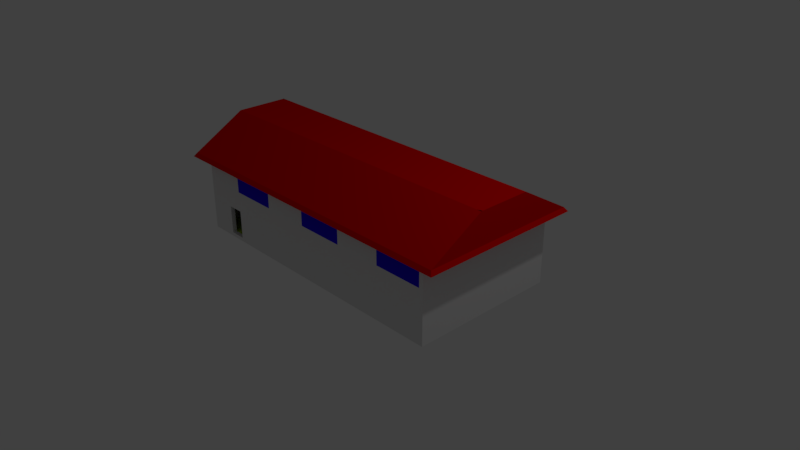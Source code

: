 # Source: Warehouse.blend  (saved by Blender 2.79.0; exported with 4.5.12 LTS)
import bpy
from mathutils import Matrix  # noqa: F401  (used for matrix-valued properties, if any)

bpy.ops.wm.read_factory_settings(use_empty=True)
scene = bpy.context.scene
scene.name = 'Scene'

# ---- collections
col_collection_1 = bpy.data.collections.new('Collection 1'); scene.collection.children.link(col_collection_1)

# ---- materials (node trees are filled in below, after node groups)
mat_material = bpy.data.materials.new('Material')
mat_material.alpha_threshold = 0.0
mat_material.use_transparent_shadow = False
mat_material.roughness = 0.5
mat_material.line_color = (0.0, 0.0, 0.0, 1.0)
mat_x = bpy.data.materials.new('Материал')
mat_x.alpha_threshold = 0.0
mat_x.use_transparent_shadow = False
mat_x.diffuse_color = (0.8, 0.0005037, 0.0, 1.0)
mat_x.roughness = 0.5
mat_001 = bpy.data.materials.new('Материал.001')
mat_001.alpha_threshold = 0.0
mat_001.use_transparent_shadow = False
mat_001.diffuse_color = (0.02056, 0.0, 0.8, 1.0)
mat_001.roughness = 0.5
mat_002 = bpy.data.materials.new('Материал.002')
mat_002.alpha_threshold = 0.0
mat_002.use_transparent_shadow = False
mat_002.diffuse_color = (0.5549, 0.8, 0.0, 1.0)
mat_002.roughness = 0.5

# ---- material node trees

# ---- world
world_world = bpy.data.worlds.new('World'); scene.world = world_world
world_world.color = (0.05088, 0.05088, 0.05088)
world_world.use_sun_shadow = False
world_world.sun_shadow_jitter_overblur = 0.0
world_world.cycles.sampling_method = 'MANUAL'

# ---- cameras
cam_camera = bpy.data.cameras.new('Camera')
cam_camera.clip_end = 100.0
cam_camera.lens = 35.0
cam_camera.sensor_width = 32.0
cam_camera.sensor_height = 18.0
cam_camera.ortho_scale = 7.314
cam_camera.dof.focus_distance = 0.0
cam_camera.dof.aperture_fstop = 128.0

# ---- lights
light_lamp = bpy.data.lights.new('Lamp', 'POINT')
light_lamp.transmission_factor = 0.0
light_lamp.cutoff_distance = 30.0
light_lamp.energy = 100.0
light_lamp.shadow_buffer_clip_start = 1.001
light_lamp.shadow_soft_size = 0.1
light_lamp.shadow_maximum_resolution = 0.006
light_lamp.use_absolute_resolution = True

# ---- meshes
me_cube = bpy.data.meshes.new('Cube')
me_cube.from_pydata([(1.0, 1.0, -1.0), (1.0, -1.0, -1.0), (-1.0, -1.0, -1.0), (-1.0, 1.0, -1.0), (1.0, 1.0, 1.0), (1.0, -1.0, 1.0), (-1.0, -1.0, 1.0), (-1.0, 1.0, 1.0), (0.9719, 1.0, -1.0), (-0.9719, 1.0, -1.0), (0.9719, -1.0, -1.0), (-0.9719, -1.0, -1.0), (0.9719, 1.0, 1.0), (-0.9719, 1.0, 1.0), (0.9719, -1.0, 1.0), (-0.9719, -1.0, 1.0), (1.0, 0.9435, -1.0), (1.0, -0.9435, -1.0), (-1.0, -0.9435, -1.0), (-1.0, 0.9435, -1.0), (1.0, 0.9435, 1.0), (1.0, -0.9435, 1.0), (-1.0, -0.9435, 1.0), (-1.0, 0.9435, 1.0), (0.9719, 0.9435, 1.0), (0.9719, -0.9435, 1.0), (-0.9719, 0.9435, 1.0), (-0.9719, -0.9435, 1.0), (0.9719, -0.9435, -1.0), (0.9719, 0.9435, -1.0), (-0.9719, -0.9435, -1.0), (-0.9719, 0.9435, -1.0), (1.0, -0.9435, 37.27), (1.0, -1.0, 37.27), (-0.9719, 1.0, 37.27), (-1.0, 1.0, 37.27), (-0.9719, -1.0, 37.27), (-1.0, -1.0, 37.27), (-1.0, 0.9435, 37.27), (1.0, 1.0, 37.27), (0.9719, 1.0, 37.27), (0.9719, -1.0, 37.27), (0.9719, -0.9435, 37.27), (-0.9719, -0.9435, 37.27), (1.0, 0.9435, 37.27), (-1.0, -0.9435, 37.27), (0.9719, 0.9435, 37.27), (-0.9719, 0.9435, 37.27), (1.115, -1.052, 37.8), (1.115, -1.115, 37.8), (-1.084, 1.115, 37.8), (-1.115, 1.115, 37.8), (-1.084, -1.115, 37.8), (-1.115, -1.115, 37.8), (-1.115, 1.052, 37.8), (1.115, 1.115, 37.8), (1.084, 1.115, 37.8), (1.084, -1.115, 37.8), (1.084, -1.052, 37.8), (-1.084, -1.052, 37.8), (1.115, 1.052, 37.8), (-1.115, -1.052, 37.8), (1.084, 1.052, 37.8), (-1.084, 1.052, 39.32), (1.096, -1.016, 39.89), (1.096, -1.077, 39.89), (-1.065, 1.077, 39.89), (-1.096, 1.077, 39.89), (-1.065, -1.077, 39.89), (-1.096, -1.077, 39.89), (-1.096, 1.016, 39.89), (1.096, 1.077, 39.89), (1.065, 1.077, 39.89), (1.065, -1.077, 39.89), (1.065, -1.016, 39.89), (-1.065, -1.016, 39.89), (1.096, 1.016, 39.89), (-1.096, -1.016, 39.89), (1.065, 1.016, 38.69), (-1.065, 1.016, 40.21), (1.096, -0.3379, 56.16), (1.096, -0.3581, 56.16), (-1.065, 0.3581, 56.16), (-1.096, 0.3581, 56.16), (-1.065, -0.3581, 56.16), (-1.096, -0.3581, 56.16), (-1.096, 0.3379, 56.16), (1.096, 0.3581, 56.16), (1.065, 0.3581, 56.16), (1.065, -0.3581, 56.16), (1.065, -0.3379, 54.64), (-1.065, -0.3379, 54.64), (1.096, 0.3379, 56.16), (-1.096, -0.3379, 56.16), (1.065, 0.3379, 54.64), (-1.065, 0.3379, 54.64), (-0.6945, 1.0, -1.0), (-0.8053, 1.0, -1.0), (-0.6945, -1.0, -1.0), (-0.8053, -1.0, -1.0), (-0.6945, 1.0, 1.0), (-0.8053, 1.0, 1.0), (-0.6945, -1.0, 1.0), (-0.8053, -1.0, 1.0), (-0.6945, 0.9435, -1.0), (-0.8053, 0.9435, -1.0), (-0.6945, -0.9435, -1.0), (-0.8053, -0.9435, -1.0), (-0.6945, 1.0, 37.27), (-0.8053, 1.0, 37.27), (-0.6945, -1.0, 37.27), (-0.8053, -1.0, 37.27), (-0.6881, 1.115, 37.8), (-0.8117, 1.115, 37.8), (-0.6881, -1.115, 37.8), (-0.8117, -1.115, 37.8), (-0.6892, 1.077, 39.89), (-0.8106, 1.077, 39.89), (-0.6892, -1.077, 39.89), (-0.8106, -1.077, 39.89), (-0.8053, 0.9435, 1.0), (-0.6945, 0.9435, 1.0), (-0.8053, -0.9435, 1.0), (-0.6945, -0.9435, 1.0), (-0.8053, 0.9435, 37.27), (-0.6945, 0.9435, 37.27), (-0.8053, -0.9435, 37.27), (-0.6945, -0.9435, 37.27), (-0.8117, 1.052, 38.81), (-0.6881, 1.052, 38.31), (-0.8117, -1.052, 37.8), (-0.6881, -1.052, 37.8), (-0.8106, 1.016, 39.7), (-0.6892, 1.016, 39.19), (-0.8106, -1.016, 39.89), (-0.6892, -1.016, 39.89), (1.0, 1.0, 15.94), (0.9719, 1.0, 15.94), (1.0, -1.0, 15.94), (1.0, -0.9435, 15.94), (-1.0, 0.9435, 15.94), (-1.0, -0.9435, 15.94), (-1.0, 1.0, 15.94), (-0.9719, 1.0, 15.94), (1.0, 0.9435, 15.94), (-0.9719, -1.0, 15.94), (-1.0, -1.0, 15.94), (0.9719, -1.0, 15.94), (-0.8053, -1.0, 15.94), (-0.6945, -1.0, 15.94), (-0.6945, 1.0, 15.94), (-0.8053, 1.0, 15.94), (0.9719, 0.9435, 15.94), (0.9719, -0.9435, 15.94), (-0.9719, 0.9435, 15.94), (-0.9719, -0.9435, 15.94), (-0.6945, -0.9435, 15.94), (-0.8053, -0.9435, 15.94), (-0.8053, 0.9435, 15.94), (-0.6945, 0.9435, 15.94), (0.6387, 1.0, -1.0), (0.3054, 1.0, -1.0), (-0.02791, 1.0, -1.0), (-0.3612, 1.0, -1.0), (0.6387, -1.0, -1.0), (0.3054, -1.0, -1.0), (-0.02791, -1.0, -1.0), (-0.3612, -1.0, -1.0), (0.6387, 1.0, 1.0), (0.3054, 1.0, 1.0), (-0.02791, 1.0, 1.0), (-0.3612, 1.0, 1.0), (0.6387, -1.0, 1.0), (0.3054, -1.0, 1.0), (-0.02791, -1.0, 1.0), (-0.3612, -1.0, 1.0), (0.6387, 0.9435, -1.0), (0.3054, 0.9435, -1.0), (-0.02791, 0.9435, -1.0), (-0.3612, 0.9435, -1.0), (0.6387, -0.9435, -1.0), (0.3054, -0.9435, -1.0), (-0.02791, -0.9435, -1.0), (-0.3612, -0.9435, -1.0), (0.6387, 1.0, 37.27), (0.3054, 1.0, 37.27), (-0.02791, 1.0, 37.27), (-0.3612, 1.0, 37.27), (0.6387, -1.0, 37.27), (0.3054, -1.0, 37.27), (-0.02791, -1.0, 37.27), (-0.3612, -1.0, 37.27), (0.7293, 1.115, 37.8), (0.375, 1.115, 37.8), (0.0206, 1.115, 37.8), (-0.3338, 1.115, 37.8), (0.7293, -1.115, 37.8), (0.375, -1.115, 37.8), (0.0206, -1.115, 37.8), (-0.3338, -1.115, 37.8), (0.7142, 1.077, 39.89), (0.3634, 1.077, 39.89), (0.01254, 1.077, 39.89), (-0.3383, 1.077, 39.89), (0.7142, -1.077, 39.89), (0.3634, -1.077, 39.89), (0.01254, -1.077, 39.89), (-0.3383, -1.077, 39.89), (-0.3612, 1.0, 15.94), (-0.02791, 1.0, 15.94), (0.3054, 1.0, 15.94), (0.6387, 1.0, 15.94), (0.6387, -1.0, 15.94), (0.3054, -1.0, 15.94), (-0.02791, -1.0, 15.94), (-0.3612, -1.0, 15.94), (-0.3612, 0.9435, 1.0), (-0.02791, 0.9435, 1.0), (0.3054, 0.9435, 1.0), (0.6387, 0.9435, 1.0), (-0.3612, -0.9435, 1.0), (-0.02791, -0.9435, 1.0), (0.3054, -0.9435, 1.0), (0.6387, -0.9435, 1.0), (-0.3612, 0.9435, 37.27), (-0.02791, 0.9435, 37.27), (0.3054, 0.9435, 37.27), (0.6387, 0.9435, 37.27), (-0.3612, -0.9435, 37.27), (-0.02791, -0.9435, 37.27), (0.3054, -0.9435, 37.27), (0.6387, -0.9435, 37.27), (-0.3338, 1.052, 38.21), (0.0206, 1.052, 38.1), (0.375, 1.052, 38.0), (0.7293, 1.052, 37.9), (-0.3338, -1.052, 37.8), (0.0206, -1.052, 37.8), (0.375, -1.052, 37.8), (0.7293, -1.052, 37.8), (-0.3383, 1.016, 39.09), (0.01254, 1.016, 38.99), (0.3634, 1.016, 38.89), (0.7142, 1.016, 38.79), (-0.3383, -1.016, 39.89), (0.01254, -1.016, 39.89), (0.3634, -1.016, 39.89), (0.7142, -1.016, 39.89), (0.6387, -0.9435, 15.94), (0.3054, -0.9435, 15.94), (-0.02791, -0.9435, 15.94), (-0.3612, -0.9435, 15.94), (-0.3612, 0.9435, 15.94), (-0.02791, 0.9435, 15.94), (0.3054, 0.9435, 15.94), (0.6387, 0.9435, 15.94), (0.9719, 1.0, 26.6), (1.0, -0.9435, 26.6), (-1.0, -0.9435, 26.6), (-1.0, 1.0, 26.6), (-0.9719, -1.0, 26.6), (-0.8053, -1.0, 26.6), (-0.6945, -1.0, 26.6), (-0.6945, 1.0, 26.6), (-0.8053, 1.0, 26.6), (1.0, 1.0, 26.6), (1.0, -1.0, 26.6), (-1.0, 0.9435, 26.6), (-0.9719, 1.0, 26.6), (1.0, 0.9435, 26.6), (-1.0, -1.0, 26.6), (0.9719, -1.0, 26.6), (0.6387, 1.0, 26.6), (0.3054, 1.0, 26.6), (-0.02791, 1.0, 26.6), (-0.3612, 1.0, 26.6), (-0.3612, -1.0, 26.6), (-0.02791, -1.0, 26.6), (0.3054, -1.0, 26.6), (0.6387, -1.0, 26.6), (0.9719, -0.9435, 26.6), (-0.9719, 0.9435, 26.6), (0.9719, 0.9435, 26.6), (-0.9719, -0.9435, 26.6), (-0.6945, -0.9435, 26.6), (-0.8053, -0.9435, 26.6), (-0.8053, 0.9435, 26.6), (-0.6945, 0.9435, 26.6), (0.6387, -0.9435, 26.6), (0.3054, -0.9435, 26.6), (-0.02791, -0.9435, 26.6), (-0.3612, -0.9435, 26.6), (-0.3612, 0.9435, 26.6), (-0.02791, 0.9435, 26.6), (0.3054, 0.9435, 26.6), (0.6387, 0.9435, 26.6)], [], [(30, 11, 2, 18), (269, 265, 39, 44), (17, 21, 5, 1), (11, 15, 6, 2), (19, 23, 7, 3), (13, 9, 3, 7), (4, 0, 8, 12), (101, 97, 9, 13), (1, 5, 14, 10), (99, 103, 15, 11), (264, 268, 34, 109), (283, 281, 47, 43), (17, 1, 10, 28), (107, 99, 11, 30), (97, 105, 31, 9), (105, 107, 30, 31), (0, 16, 29, 8), (16, 17, 28, 29), (268, 259, 35, 34), (120, 26, 27, 122), (265, 39, 40, 256), (266, 257, 32, 33), (2, 6, 22, 18), (18, 22, 23, 19), (0, 4, 20, 16), (16, 20, 21, 17), (282, 280, 42, 46), (267, 258, 45, 38), (9, 31, 19, 3), (31, 30, 18, 19), (34, 35, 51, 50), (46, 42, 58, 62), (33, 32, 48, 49), (188, 41, 57, 196), (41, 33, 49, 57), (38, 45, 61, 54), (109, 34, 50, 113), (45, 37, 53, 61), (270, 260, 36, 37), (271, 266, 33, 41), (257, 269, 44, 32), (276, 191, 228, 291), (259, 267, 38, 35), (279, 271, 280, 288), (258, 270, 37, 45), (285, 283, 43, 126), (130, 59, 75, 134), (55, 56, 72, 71), (48, 60, 76, 64), (235, 62, 78, 243), (51, 54, 70, 67), (60, 55, 71, 76), (59, 63, 79, 75), (53, 52, 68, 69), (37, 36, 52, 53), (43, 47, 63, 59), (44, 39, 55, 60), (35, 38, 54, 51), (227, 46, 62, 235), (32, 44, 60, 48), (39, 40, 56, 55), (126, 43, 59, 130), (67, 70, 86, 83), (76, 71, 87, 92), (75, 79, 95, 91), (69, 68, 84, 85), (66, 67, 83, 82), (78, 74, 90, 94), (65, 64, 80, 81), (68, 119, 118, 207, 206, 205, 204, 73, 89, 84), (61, 53, 69, 77), (113, 50, 66, 117), (54, 61, 77, 70), (57, 49, 65, 73), (196, 57, 73, 204), (49, 48, 64, 65), (62, 58, 74, 78), (50, 51, 67, 66), (91, 93, 85, 84), (80, 90, 89, 81), (90, 91, 84, 89), (88, 82, 95, 94), (87, 88, 94, 92), (92, 94, 90, 80), (82, 83, 86, 95), (95, 86, 93, 91), (79, 132, 133, 240, 241, 242, 243, 78, 94, 95), (64, 76, 92, 80), (71, 72, 88, 87), (74, 247, 246, 245, 244, 135, 134, 75, 91, 90), (77, 69, 85, 93), (72, 200, 201, 202, 203, 116, 117, 66, 82, 88), (70, 77, 93, 86), (73, 65, 81, 89), (95, 94, 90, 91), (89, 88, 82, 84), (92, 88, 89, 80), (80, 89, 81), (92, 87, 88), (93, 84, 82, 86), (82, 83, 86), (84, 93, 85), (52, 115, 119, 68), (115, 114, 118, 119), (195, 112, 116, 203), (112, 113, 117, 116), (260, 261, 111, 36), (261, 262, 110, 111), (187, 108, 112, 195), (108, 109, 113, 112), (36, 111, 115, 52), (111, 110, 114, 115), (179, 183, 106, 104), (104, 106, 107, 105), (163, 179, 104, 96), (96, 104, 105, 97), (183, 167, 98, 106), (106, 98, 99, 107), (280, 271, 41, 42), (263, 264, 109, 108), (167, 175, 102, 98), (98, 102, 103, 99), (171, 163, 96, 100), (100, 96, 97, 101), (228, 236, 131, 127), (127, 126, 130, 131), (47, 124, 128, 63), (124, 125, 129, 128), (63, 128, 132, 79), (128, 129, 133, 132), (236, 131, 135, 244), (131, 130, 134, 135), (262, 284, 127, 110), (284, 285, 126, 127), (281, 286, 124, 47), (286, 287, 125, 124), (216, 121, 123, 220), (121, 120, 122, 123), (100, 101, 151, 150), (171, 100, 150, 208), (148, 157, 156, 149), (15, 103, 148, 145), (22, 6, 146, 141), (172, 14, 147, 212), (7, 23, 140, 142), (21, 20, 144, 139), (14, 5, 138, 147), (6, 15, 145, 146), (23, 22, 141, 140), (5, 21, 139, 138), (4, 12, 137, 136), (13, 7, 142, 143), (101, 13, 143, 151), (20, 4, 136, 144), (120, 121, 159, 158), (26, 120, 158, 154), (156, 123, 102, 149), (220, 123, 156, 251), (122, 27, 155, 157), (219, 24, 152, 255), (24, 25, 153, 152), (27, 26, 154, 155), (157, 148, 103, 122), (102, 123, 122, 103), (102, 175, 215, 149), (175, 174, 214, 215), (174, 173, 213, 214), (173, 172, 212, 213), (12, 168, 211, 137), (168, 169, 210, 211), (169, 170, 209, 210), (170, 171, 208, 209), (12, 8, 160, 168), (168, 160, 161, 169), (169, 161, 162, 170), (170, 162, 163, 171), (10, 14, 172, 164), (164, 172, 173, 165), (165, 173, 174, 166), (166, 174, 175, 167), (279, 288, 231, 188), (272, 273, 185, 184), (231, 42, 41, 188), (274, 275, 187, 186), (28, 10, 164, 180), (180, 164, 165, 181), (181, 165, 166, 182), (182, 166, 167, 183), (8, 29, 176, 160), (160, 176, 177, 161), (161, 177, 178, 162), (162, 178, 179, 163), (29, 28, 180, 176), (176, 180, 181, 177), (177, 181, 182, 178), (178, 182, 183, 179), (40, 184, 192, 56), (184, 185, 193, 192), (185, 186, 194, 193), (186, 187, 195, 194), (56, 192, 200, 72), (192, 193, 201, 200), (193, 194, 202, 201), (194, 195, 203, 202), (114, 199, 207, 118), (199, 198, 206, 207), (198, 197, 205, 206), (197, 196, 204, 205), (191, 228, 127, 110), (276, 277, 190, 191), (262, 276, 291, 284), (278, 279, 188, 189), (110, 191, 199, 114), (191, 190, 198, 199), (190, 189, 197, 198), (189, 188, 196, 197), (121, 216, 252, 159), (216, 217, 253, 252), (217, 218, 254, 253), (218, 219, 255, 254), (25, 223, 248, 153), (223, 222, 249, 248), (222, 221, 250, 249), (221, 220, 251, 250), (24, 219, 223, 25), (219, 218, 222, 223), (218, 217, 221, 222), (217, 216, 220, 221), (278, 189, 230, 289), (288, 289, 230, 231), (189, 190, 229, 230), (290, 291, 228, 229), (58, 239, 247, 74), (239, 238, 246, 247), (238, 237, 245, 246), (237, 236, 244, 245), (42, 231, 239, 58), (231, 230, 238, 239), (230, 229, 237, 238), (229, 228, 236, 237), (125, 224, 232, 129), (224, 225, 233, 232), (225, 226, 234, 233), (226, 227, 235, 234), (129, 232, 240, 133), (232, 233, 241, 240), (233, 234, 242, 241), (234, 235, 243, 242), (277, 278, 289, 290), (292, 293, 225, 224), (277, 290, 229, 190), (294, 295, 227, 226), (213, 212, 279, 278), (214, 213, 278, 277), (215, 214, 277, 276), (149, 215, 276, 262), (209, 208, 275, 274), (210, 209, 274, 273), (211, 210, 273, 272), (137, 211, 272, 256), (150, 151, 264, 263), (208, 150, 263, 275), (148, 149, 262, 261), (145, 148, 261, 260), (141, 146, 270, 258), (212, 147, 271, 279), (142, 140, 267, 259), (139, 144, 269, 257), (147, 138, 266, 271), (146, 145, 260, 270), (140, 141, 258, 267), (138, 139, 257, 266), (136, 137, 256, 265), (143, 142, 259, 268), (151, 143, 268, 264), (144, 136, 265, 269), (254, 255, 295, 294), (253, 254, 294, 293), (252, 253, 293, 292), (159, 252, 292, 287), (250, 251, 291, 290), (249, 250, 290, 289), (248, 249, 289, 288), (153, 248, 288, 280), (158, 159, 287, 286), (154, 158, 286, 281), (156, 157, 285, 284), (251, 156, 284, 291), (157, 155, 283, 285), (255, 152, 282, 295), (152, 153, 280, 282), (155, 154, 281, 283), (256, 282, 46, 40), (272, 184, 227, 295), (256, 272, 295, 282), (227, 184, 40, 46), (185, 226, 225, 186), (274, 186, 225, 293), (273, 294, 226, 185), (273, 274, 293, 294), (275, 292, 224, 187), (263, 108, 125, 287), (275, 263, 287, 292), (187, 224, 125, 108), (229, 290, 289, 230), (189, 278, 277, 190), (127, 228, 291, 284), (276, 191, 110, 262), (288, 280, 42, 231), (271, 279, 188, 41), (295, 227, 46, 282), (272, 256, 40, 184), (293, 225, 226, 294), (273, 185, 186, 274), (287, 292, 224, 125), (275, 187, 108, 263)])
me_cube.polygons.foreach_set('material_index', [0, 0, 0, 0, 0, 0, 0, 0, 0, 0, 0, 0, 0, 0, 0, 0, 0, 0, 0, 3, 0, 0, 0, 0, 0, 0, 0, 0, 0, 0, 1, 0, 1, 1, 1, 1, 1, 1, 0, 0, 0, 0, 0, 0, 0, 0, 1, 1, 1, 1, 1, 1, 1, 1, 1, 0, 1, 1, 0, 1, 1, 0, 1, 1, 1, 1, 1, 1, 1, 1, 1, 1, 1, 1, 1, 1, 1, 1, 1, 1, 1, 1, 1, 0, 1, 0, 1, 1, 1, 1, 1, 1, 1, 1, 1, 1, 1, 1, 1, 1, 1, 1, 1, 1, 1, 1, 0, 0, 1, 1, 1, 1, 0, 0, 0, 0, 0, 0, 0, 0, 0, 0, 0, 0, 0, 0, 0, 0, 1, 1, 1, 1, 0, 0, 0, 0, 3, 3, 0, 0, 0, 0, 0, 0, 0, 0, 0, 0, 0, 0, 0, 0, 0, 0, 0, 0, 0, 0, 0, 0, 0, 0, 0, 0, 0, 0, 0, 0, 0, 0, 0, 0, 0, 0, 0, 0, 0, 0, 0, 0, 0, 0, 0, 0, 0, 0, 0, 0, 0, 0, 0, 0, 0, 0, 0, 0, 1, 1, 1, 1, 1, 1, 1, 1, 1, 1, 1, 1, 0, 0, 0, 0, 1, 1, 1, 1, 0, 0, 0, 0, 0, 0, 0, 0, 3, 3, 3, 3, 0, 0, 0, 0, 1, 1, 1, 1, 0, 0, 0, 0, 0, 0, 0, 0, 1, 1, 1, 1, 0, 0, 0, 0, 0, 0, 0, 0, 0, 0, 0, 0, 0, 0, 0, 0, 0, 0, 0, 0, 0, 0, 0, 0, 0, 0, 0, 0, 0, 0, 0, 0, 0, 0, 0, 0, 0, 0, 0, 0, 0, 0, 0, 0, 0, 0, 0, 0, 0, 0, 0, 0, 0, 0, 0, 0, 2, 2, 2, 2, 2, 2, 2, 2, 2, 2, 2, 2])
_k = {(32, 33): 1.0, (34, 35): 1.0, (36, 37): 1.0, (35, 38): 1.0, (39, 40): 1.0, (34, 109): 1.0, (33, 41): 1.0, (36, 111): 1.0, (39, 44): 1.0, (32, 44): 1.0, (37, 45): 1.0, (38, 45): 1.0, (82, 88): 1.0, (84, 89): 1.0, (108, 187): 1.0, (108, 109): 1.0, (110, 191): 1.0, (110, 111): 1.0, (40, 184): 1.0, (184, 185): 1.0, (185, 186): 1.0, (186, 187): 1.0, (41, 188): 1.0, (188, 189): 1.0, (189, 190): 1.0, (190, 191): 1.0}
me_cube.attributes.new('crease_edge', 'FLOAT', 'EDGE').data.foreach_set('value', [_k.get((min(e.vertices), max(e.vertices)), 0.0) for e in me_cube.edges])
_uv = me_cube.uv_layers.new(name='UVMap')
_uv.uv.foreach_set('vector', [16.39, -0.3303, 16.57, -0.3303, 16.57, -0.3271, 16.39, -0.3271, 3.563, -1.376, 3.382, -1.376, 3.383, -2.597, 3.564, -2.597, 9.612, 1.784, 9.612, 1.555, 9.793, 1.555, 9.793, 1.784, 2.556, 1.784, 2.556, 1.555, 2.646, 1.555, 2.646, 1.784, -4.684, 1.785, -4.684, 1.556, -4.503, 1.556, -4.503, 1.785, -17.97, 1.556, -17.97, 1.785, -18.06, 1.785, -18.06, 1.556, -11.65, 1.556, -11.65, 1.785, -11.74, 1.785, -11.74, 1.556, -17.44, 1.556, -17.44, 1.785, -17.97, 1.785, -17.97, 1.556, -3.765, 1.784, -3.765, 1.555, -3.675, 1.555, -3.675, 1.784, 2.022, 1.784, 2.022, 1.555, 2.556, 1.555, 2.556, 1.784, -17.44, -1.376, -17.97, -1.376, -17.97, -2.597, -17.44, -2.597, -24.71, 0.2732, -18.66, 0.2738, -18.76, 1.495, -24.81, 1.494, 16.39, -0.5562, 16.57, -0.5562, 16.57, -0.5529, 16.39, -0.5529, 16.39, -0.3494, 16.57, -0.3494, 16.57, -0.3303, 16.39, -0.3303, 10.16, -0.3494, 10.34, -0.3494, 10.34, -0.3303, 10.16, -0.3303, -2.759, 0.08437, 0.5, 0.08436, 0.5, 0.351, -2.759, 0.351, 10.16, -0.5562, 10.34, -0.5562, 10.34, -0.5529, 10.16, -0.5529, 10.34, -0.5562, 16.39, -0.5562, 16.39, -0.5529, 10.34, -0.5529, -17.97, -1.376, -18.06, -1.376, -18.06, -2.597, -17.97, -2.597, -7.524, 9.886, -9.184, 9.886, -9.184, -8.915, -7.524, -8.915, 38.76, -1.437, 38.76, -2.658, 38.85, -2.658, 38.85, -1.437, 9.794, -1.376, 9.613, -1.376, 9.613, -2.597, 9.794, -2.597, -10.91, 1.785, -10.91, 1.556, -10.73, 1.556, -10.73, 1.785, -10.73, 1.785, -10.73, 1.556, -4.684, 1.556, -4.684, 1.785, 3.381, 1.784, 3.381, 1.555, 3.562, 1.555, 3.562, 1.784, 3.562, 1.784, 3.562, 1.555, 9.612, 1.555, 9.612, 1.784, -25.51, 0.5517, -31.56, 0.5517, -31.56, -0.6694, -25.51, -0.6694, -4.684, -1.376, -10.73, -1.376, -10.73, -2.597, -4.684, -2.597, 10.16, -0.3303, 10.34, -0.3303, 10.34, -0.3271, 10.16, -0.3271, 10.34, -0.3303, 16.39, -0.3303, 16.39, -0.3271, 10.34, -0.3271, -17.97, -2.597, -18.06, -2.597, -18.43, -2.658, -18.33, -2.658, -25.51, -0.6694, -31.56, -0.6694, -31.91, -0.7302, -25.16, -0.7302, 9.794, -2.597, 9.613, -2.597, 9.961, -2.658, 10.16, -2.658, -2.608, -2.597, -3.676, -2.597, -4.034, -2.658, -2.898, -2.658, -3.676, -2.597, -3.766, -2.597, -4.134, -2.658, -4.034, -2.658, -4.684, -2.597, -10.73, -2.597, -11.08, -2.658, -4.336, -2.658, -17.44, -2.597, -17.97, -2.597, -18.33, -2.658, -17.46, -2.658, -10.73, -2.597, -10.91, -2.597, -11.28, -2.658, -11.08, -2.658, 2.646, -1.376, 2.556, -1.376, 2.555, -2.597, 2.645, -2.597, -3.676, -1.376, -3.766, -1.376, -3.766, -2.597, -3.676, -2.597, 9.613, -1.376, 3.563, -1.376, 3.564, -2.597, 9.613, -2.597, 46.78, -0.2164, 46.78, -1.437, 46.96, -1.437, 46.96, -0.2164, -4.503, -1.376, -4.684, -1.376, -4.684, -2.597, -4.503, -2.597, 15.46, -0.289, 15.46, -0.3271, 15.64, -0.3271, 15.64, -0.289, -10.73, -1.376, -10.91, -1.376, -10.91, -2.597, -10.73, -2.597, -38.0, 0.7265, -38.54, 0.7265, -38.54, -0.4946, -38.0, -0.4946, -38.02, -0.5555, -38.89, -0.5555, -38.83, -0.7954, -38.02, -0.7954, 31.61, -0.5566, 31.51, -0.5566, 31.45, -0.7964, 31.55, -0.7964, 17.51, -2.658, 24.26, -2.658, 24.14, -2.419, 17.63, -2.419, -44.78, -0.5667, -45.92, -0.5551, -45.86, -0.6568, -44.74, -0.6684, 17.31, -0.5562, 17.11, -0.5562, 16.99, -0.796, 17.19, -0.796, 24.26, -2.658, 24.46, -2.658, 24.34, -2.419, 24.14, -2.419, -25.16, 1.555, -18.43, 1.73, -18.55, 1.831, -25.07, 1.795, 38.76, -0.5573, 38.66, -0.5573, 38.6, -0.7971, 38.69, -0.7971, 2.645, -2.597, 2.555, -2.597, 2.914, -2.658, 3.014, -2.658, -24.81, 1.494, -18.76, 1.495, -18.43, 1.73, -25.16, 1.555, 3.564, -2.597, 3.383, -2.597, 3.014, -2.658, 3.216, -2.658, -4.503, -2.597, -4.684, -2.597, -4.336, -2.658, -4.134, -2.658, -44.49, -0.4943, -45.56, -0.4943, -45.92, -0.5551, -44.78, -0.5667, 9.613, -2.597, 3.564, -2.597, 3.216, -2.658, 9.961, -2.658, -11.65, -2.597, -11.74, -2.597, -11.38, -2.658, -11.28, -2.658, -38.0, -0.4946, -38.54, -0.4946, -38.89, -0.5555, -38.02, -0.5555, 17.19, -0.796, 16.99, -0.796, 14.82, -2.658, 14.88, -2.658, 24.14, -2.419, 24.34, -2.419, 22.03, -0.5563, 21.97, -0.5563, -25.07, 1.795, -18.55, 1.831, -20.86, 3.484, -23.03, 3.483, 38.69, -0.7971, 38.6, -0.7971, 38.59, -2.658, 38.69, -2.658, 24.62, -0.7964, 24.52, -0.7964, 24.52, -2.658, 24.62, -2.658, -25.28, -0.8319, -31.79, -0.9701, -29.62, -2.658, -27.45, -2.658, 17.43, -2.419, 17.63, -2.419, 19.8, -0.5563, 19.74, -0.5563, 38.6, -0.7971, 37.78, -0.7971, 37.39, -0.7971, 36.27, -0.7971, 35.14, -0.7971, 34.02, -0.7971, 32.89, -0.7971, 31.77, -0.7971, 31.77, -2.658, 38.59, -2.658, 10.36, -0.5562, 10.16, -0.5562, 10.28, -0.796, 10.48, -0.796, 25.43, -0.5566, 24.56, -0.5566, 24.62, -0.7964, 25.43, -0.7964, 17.11, -0.5562, 10.36, -0.5562, 10.48, -0.796, 16.99, -0.796, 31.71, -0.5573, 31.61, -0.5573, 31.67, -0.7971, 31.77, -0.7971, 32.84, -0.5573, 31.71, -0.5573, 31.77, -0.7971, 32.89, -0.7971, 17.31, -2.658, 17.51, -2.658, 17.63, -2.419, 17.43, -2.419, -25.16, -0.7302, -31.91, -0.7302, -31.79, -0.9701, -25.28, -0.8319, 24.56, -0.5566, 24.46, -0.5566, 24.52, -0.7964, 24.62, -0.7964, -38.83, -2.484, -38.93, -2.658, -38.93, -2.658, -38.83, -2.658, -31.91, -2.658, -32.01, -2.484, -32.01, -2.658, -31.91, -2.658, -32.01, -2.484, -38.83, -2.484, -38.83, -2.658, -32.01, -2.658, -45.86, -2.658, -39.03, -2.658, -39.03, -2.484, -45.86, -2.484, -45.96, -2.658, -45.86, -2.658, -45.86, -2.484, -45.96, -2.658, 18.74, -0.1595, 18.74, -0.3336, 20.91, -0.3336, 20.91, -0.1595, -39.03, -2.658, -38.93, -2.658, -38.93, -2.658, -39.03, -2.484, 12.33, -0.3271, 12.33, -0.1531, 10.16, -0.1531, 10.16, -0.3271, -39.03, -0.8309, -39.85, -0.7729, -40.24, -0.7149, -41.36, -0.7032, -42.49, -0.6916, -43.61, -0.68, -44.74, -0.6684, -45.86, -0.6568, -45.86, -2.484, -39.03, -2.484, 17.63, -2.419, 24.14, -2.419, 21.97, -0.5563, 19.8, -0.5563, 31.55, -0.7964, 31.45, -0.7964, 31.45, -2.658, 31.55, -2.658, -32.01, -0.7954, -33.13, -0.7954, -34.26, -0.7954, -35.38, -0.7954, -36.5, -0.7954, -37.63, -0.7954, -38.02, -0.7954, -38.83, -0.7954, -38.83, -2.484, -32.01, -2.484, 10.48, -0.796, 10.28, -0.796, 12.59, -2.658, 12.65, -2.658, 31.45, -0.7964, 30.32, -0.7964, 29.2, -0.7964, 28.07, -0.7964, 26.95, -0.7964, 25.82, -0.7964, 25.43, -0.7964, 24.62, -0.7964, 24.62, -2.658, 31.45, -2.658, 16.99, -0.796, 10.48, -0.796, 12.65, -2.658, 14.82, -2.658, 31.77, -0.7971, 31.67, -0.7971, 31.67, -2.658, 31.77, -2.658, -0.6587, -0.2089, 1.659, -0.2089, 1.659, 0.5263, -0.6587, 0.5263, 25.1, -0.3087, 22.8, -0.3087, 22.8, -0.5526, 25.1, -0.5526, 22.87, -0.3052, 22.8, -0.3087, 25.1, -0.3087, 25.04, -0.3052, 25.04, -0.3052, 25.1, -0.3087, 25.1, -0.3052, 22.87, -0.3052, 22.8, -0.3052, 22.8, -0.3087, 25.04, -0.5562, 25.1, -0.5526, 22.8, -0.5526, 22.87, -0.5562, 22.8, -0.5526, 22.8, -0.5562, 22.87, -0.5562, 25.1, -0.5526, 25.04, -0.5562, 25.1, -0.5562, 38.66, -0.5573, 37.78, -0.5573, 37.78, -0.7971, 38.6, -0.7971, 37.78, -0.5573, 37.39, -0.5573, 37.39, -0.7971, 37.78, -0.7971, 26.96, -0.5566, 25.83, -0.5566, 25.82, -0.7964, 26.95, -0.7964, 25.83, -0.5566, 25.43, -0.5566, 25.43, -0.7964, 25.82, -0.7964, 2.556, -1.376, 2.022, -1.376, 2.021, -2.597, 2.555, -2.597, 2.022, -1.376, 1.666, -1.376, 1.666, -2.597, 2.021, -2.597, -16.01, -2.597, -17.08, -2.597, -17.06, -2.658, -15.93, -2.658, -17.08, -2.597, -17.44, -2.597, -17.46, -2.658, -17.06, -2.658, 2.555, -2.597, 2.021, -2.597, 2.042, -2.658, 2.914, -2.658, 2.021, -2.597, 1.666, -2.597, 1.646, -2.658, 2.042, -2.658, -2.759, -0.6262, 0.5, -0.6262, 0.5, -0.09294, -2.759, -0.09294, -2.759, -0.09294, 0.5, -0.09294, 0.5, 0.08436, -2.759, 0.08437, 10.16, -0.4003, 10.34, -0.4003, 10.34, -0.3621, 10.16, -0.3621, 10.16, -0.3621, 10.34, -0.3621, 10.34, -0.3494, 10.16, -0.3494, 16.39, -0.4003, 16.57, -0.4003, 16.57, -0.3621, 16.39, -0.3621, 16.39, -0.3621, 16.57, -0.3621, 16.57, -0.3494, 16.39, -0.3494, -31.56, 0.5517, -31.74, 0.5517, -31.74, -0.6694, -31.56, -0.6694, -17.08, -1.376, -17.44, -1.376, -17.44, -2.597, -17.08, -2.597, 0.5985, 1.784, 0.5984, 1.555, 1.667, 1.555, 1.667, 1.784, 1.667, 1.784, 1.667, 1.555, 2.022, 1.555, 2.022, 1.784, -16.01, 1.556, -16.01, 1.785, -17.08, 1.785, -17.08, 1.556, -17.08, 1.556, -17.08, 1.785, -17.44, 1.785, -17.44, 1.556, 12.4, -0.2659, 12.33, -0.3271, 13.46, -0.3267, 13.46, -0.2655, -37.65, -0.4946, -38.0, -0.4946, -38.02, -0.5555, -37.63, -0.5555, -39.33, -0.4943, -39.86, -0.4943, -39.84, -0.6712, -38.97, -0.7292, -39.86, -0.4943, -40.22, -0.4943, -40.24, -0.6131, -39.84, -0.6712, -38.97, -0.7292, -39.84, -0.6712, -39.85, -0.7729, -39.03, -0.8309, -39.84, -0.6712, -40.24, -0.6131, -40.24, -0.7149, -39.85, -0.7729, -36.49, -0.5555, -37.63, -0.5555, -37.63, -0.7954, -36.5, -0.7954, -37.63, -0.5555, -38.02, -0.5555, -38.02, -0.7954, -37.63, -0.7954, 41.71, -2.658, 41.89, -2.658, 41.89, -1.437, 41.71, -1.437, -37.65, 0.7265, -38.0, 0.7265, -38.0, -0.4946, -37.65, -0.4946, -39.33, 0.7267, -39.86, 0.7267, -39.86, -0.4943, -39.33, -0.4943, -39.86, 0.7267, -40.22, 0.7267, -40.22, -0.4943, -39.86, -0.4943, -3.099, 9.886, -6.419, 9.886, -6.419, -8.915, -3.099, -8.915, -6.419, 9.886, -7.524, 9.886, -7.524, -8.915, -6.419, -8.915, -17.08, 1.556, -17.44, 1.556, -17.44, -0.1552, -17.08, -0.1552, -16.01, 1.556, -17.08, 1.556, -17.08, -0.1552, -16.01, -0.1552, 15.82, -0.3144, 15.64, -0.3144, 15.64, -0.3271, 15.82, -0.3271, 2.556, 1.555, 2.022, 1.555, 2.022, -0.1553, 2.556, -0.1553, -10.73, 1.556, -10.91, 1.556, -10.91, -0.1552, -10.73, -0.1552, -2.607, 1.555, -3.675, 1.555, -3.676, -0.1553, -2.607, -0.1553, -4.503, 1.556, -4.684, 1.556, -4.684, -0.1552, -4.503, -0.1552, 9.612, 1.555, 3.562, 1.555, 3.563, -0.1553, 9.612, -0.1553, -3.675, 1.555, -3.765, 1.555, -3.766, -0.1553, -3.676, -0.1553, 2.646, 1.555, 2.556, 1.555, 2.556, -0.1553, 2.646, -0.1553, -4.684, 1.556, -10.73, 1.556, -10.73, -0.1552, -4.684, -0.1552, 9.793, 1.555, 9.612, 1.555, 9.612, -0.1553, 9.793, -0.1553, -11.65, 1.556, -11.74, 1.556, -11.74, -0.1552, -11.65, -0.1552, -17.97, 1.556, -18.06, 1.556, -18.06, -0.1552, -17.97, -0.1552, -17.44, 1.556, -17.97, 1.556, -17.97, -0.1552, -17.44, -0.1552, 3.562, 1.555, 3.381, 1.555, 3.382, -0.1553, 3.563, -0.1553, -39.86, 3.658, -40.22, 3.658, -40.22, 1.948, -39.86, 1.948, -39.33, 3.658, -39.86, 3.658, -39.86, 1.948, -39.33, 1.948, 46.23, 0.2733, 46.23, -1.437, 46.42, -1.437, 46.42, 0.2733, -36.58, 3.658, -37.65, 3.658, -37.65, 1.948, -36.58, 1.948, -38.0, 3.658, -38.54, 3.658, -38.54, 1.948, -38.0, 1.948, -44.49, 3.658, -45.56, 3.658, -45.56, 1.948, -44.49, 1.948, -25.51, 3.483, -31.56, 3.483, -31.56, 1.773, -25.51, 1.773, -24.48, -2.658, -18.43, -2.658, -18.57, -0.9472, -24.62, -0.9478, 46.6, 0.2732, 46.42, 0.2732, 46.42, -1.437, 46.6, -1.437, 16.57, -0.3653, 16.75, -0.3653, 16.75, -0.3526, 16.57, -0.3526, 1.667, 1.555, 0.5984, 1.555, 0.5981, -0.1553, 1.666, -0.1553, 0.5984, 1.555, -0.47, 1.555, -0.4703, -0.1553, 0.5981, -0.1553, -0.47, 1.555, -1.538, 1.555, -1.539, -0.1553, -0.4703, -0.1553, -1.538, 1.555, -2.607, 1.555, -2.607, -0.1553, -1.539, -0.1553, -11.74, 1.556, -12.81, 1.556, -12.81, -0.1552, -11.74, -0.1552, -12.81, 1.556, -13.88, 1.556, -13.88, -0.1552, -12.81, -0.1552, -13.88, 1.556, -14.95, 1.556, -14.95, -0.1552, -13.88, -0.1552, -14.95, 1.556, -16.01, 1.556, -16.01, -0.1552, -14.95, -0.1552, -11.74, 1.556, -11.74, 1.785, -12.81, 1.785, -12.81, 1.556, -12.81, 1.556, -12.81, 1.785, -13.88, 1.785, -13.88, 1.556, -13.88, 1.556, -13.88, 1.785, -14.95, 1.785, -14.95, 1.556, -14.95, 1.556, -14.95, 1.785, -16.01, 1.785, -16.01, 1.556, -3.675, 1.784, -3.675, 1.555, -2.607, 1.555, -2.607, 1.784, -2.607, 1.784, -2.607, 1.555, -1.538, 1.555, -1.538, 1.784, -1.538, 1.784, -1.538, 1.555, -0.47, 1.555, -0.4699, 1.784, -0.4699, 1.784, -0.47, 1.555, 0.5984, 1.555, 0.5985, 1.784, 41.53, -2.658, 41.71, -2.658, 41.71, -1.437, 41.53, -1.437, -12.81, -1.376, -13.88, -1.376, -13.88, -2.597, -12.81, -2.597, 15.27, -0.289, 15.27, -0.3271, 15.46, -0.3271, 15.46, -0.289, -14.95, -1.376, -16.01, -1.376, -16.01, -2.597, -14.95, -2.597, 16.39, -0.5529, 16.57, -0.5529, 16.57, -0.5148, 16.39, -0.5148, 16.39, -0.5148, 16.57, -0.5148, 16.57, -0.4766, 16.39, -0.4766, 16.39, -0.4766, 16.57, -0.4766, 16.57, -0.4385, 16.39, -0.4385, 16.39, -0.4385, 16.57, -0.4385, 16.57, -0.4003, 16.39, -0.4003, 10.16, -0.5529, 10.34, -0.5529, 10.34, -0.5148, 10.16, -0.5148, 10.16, -0.5148, 10.34, -0.5148, 10.34, -0.4766, 10.16, -0.4766, 10.16, -0.4766, 10.34, -0.4766, 10.34, -0.4385, 10.16, -0.4385, 10.16, -0.4385, 10.34, -0.4385, 10.34, -0.4003, 10.16, -0.4003, -2.759, -2.759, 0.5, -2.759, 0.5, -2.226, -2.759, -2.226, -2.759, -2.226, 0.5, -2.226, 0.5, -1.693, -2.759, -1.693, -2.759, -1.693, 0.5, -1.693, 0.5, -1.159, -2.759, -1.159, -2.759, -1.159, 0.5, -1.159, 0.5, -0.6262, -2.759, -0.6262, -11.74, -2.597, -12.81, -2.597, -12.52, -2.658, -11.38, -2.658, -12.81, -2.597, -13.88, -2.597, -13.65, -2.658, -12.52, -2.658, -13.88, -2.597, -14.95, -2.597, -14.79, -2.658, -13.65, -2.658, -14.95, -2.597, -16.01, -2.597, -15.93, -2.658, -14.79, -2.658, 31.51, -0.5566, 30.37, -0.5566, 30.32, -0.7964, 31.45, -0.7964, 30.37, -0.5566, 29.24, -0.5566, 29.2, -0.7964, 30.32, -0.7964, 29.24, -0.5566, 28.1, -0.5566, 28.07, -0.7964, 29.2, -0.7964, 28.1, -0.5566, 26.96, -0.5566, 26.95, -0.7964, 28.07, -0.7964, 37.39, -0.5573, 36.25, -0.5573, 36.27, -0.7971, 37.39, -0.7971, 36.25, -0.5573, 35.12, -0.5573, 35.14, -0.7971, 36.27, -0.7971, 35.12, -0.5573, 33.98, -0.5573, 34.02, -0.7971, 35.14, -0.7971, 33.98, -0.5573, 32.84, -0.5573, 32.89, -0.7971, 34.02, -0.7971, 15.09, -0.3271, 15.27, -0.3271, 15.27, -0.289, 15.09, -0.289, 0.5978, -1.376, -0.4706, -1.376, -0.4708, -2.597, 0.5976, -2.597, 14.55, -0.289, 14.55, -0.3271, 14.73, -0.3271, 14.73, -0.289, -1.539, -1.376, -2.607, -1.376, -2.608, -2.597, -1.539, -2.597, 1.666, -2.597, 0.5976, -2.597, 0.5097, -2.658, 1.646, -2.658, 0.5976, -2.597, -0.4708, -2.597, -0.6262, -2.658, 0.5097, -2.658, -0.4708, -2.597, -1.539, -2.597, -1.762, -2.658, -0.6262, -2.658, -1.539, -2.597, -2.608, -2.597, -2.898, -2.658, -1.762, -2.658, -40.22, 3.658, -41.29, 3.658, -41.29, 1.948, -40.22, 1.948, -41.29, 3.658, -42.36, 3.658, -42.36, 1.948, -41.29, 1.948, -42.36, 3.658, -43.42, 3.658, -43.42, 1.948, -42.36, 1.948, -43.42, 3.658, -44.49, 3.658, -44.49, 1.948, -43.42, 1.948, -32.3, 3.658, -33.37, 3.658, -33.37, 1.948, -32.3, 1.948, -33.37, 3.658, -34.44, 3.658, -34.44, 1.948, -33.37, 1.948, -34.44, 3.658, -35.51, 3.658, -35.51, 1.948, -34.44, 1.948, -35.51, 3.658, -36.58, 3.658, -36.58, 1.948, -35.51, 1.948, 10.18, 9.886, 6.863, 9.886, 6.863, -8.915, 10.18, -8.915, 6.863, 9.886, 3.543, 9.886, 3.543, -8.915, 6.863, -8.915, 3.543, 9.886, 0.2219, 9.886, 0.2219, -8.915, 3.543, -8.915, 0.2219, 9.886, -3.099, 9.886, -3.099, -8.915, 0.2219, -8.915, 31.97, -0.5573, 31.97, 0.6637, 31.79, 0.6637, 31.79, -0.5573, -33.37, 0.7265, -34.44, 0.7265, -34.44, -0.4946, -33.37, -0.4946, 14.91, -0.3271, 14.91, -0.289, 14.73, -0.289, 14.73, -0.3271, -35.51, 0.7265, -36.58, 0.7265, -36.58, -0.4946, -35.51, -0.4946, -31.95, -0.5555, -33.08, -0.5555, -33.13, -0.7954, -32.01, -0.7954, -33.08, -0.5555, -34.22, -0.5555, -34.26, -0.7954, -33.13, -0.7954, -34.22, -0.5555, -35.35, -0.5555, -35.38, -0.7954, -34.26, -0.7954, -35.35, -0.5555, -36.49, -0.5555, -36.5, -0.7954, -35.38, -0.7954, -32.3, -0.4946, -33.37, -0.4946, -33.08, -0.5555, -31.95, -0.5555, -33.37, -0.4946, -34.44, -0.4946, -34.22, -0.5555, -33.08, -0.5555, -34.44, -0.4946, -35.51, -0.4946, -35.35, -0.5555, -34.22, -0.5555, -35.51, -0.4946, -36.58, -0.4946, -36.49, -0.5555, -35.35, -0.5555, -40.22, -0.4943, -41.29, -0.4943, -41.38, -0.6015, -40.24, -0.6131, -41.29, -0.4943, -42.36, -0.4943, -42.51, -0.5899, -41.38, -0.6015, -42.36, -0.4943, -43.43, -0.4943, -43.65, -0.5783, -42.51, -0.5899, -43.43, -0.4943, -44.49, -0.4943, -44.78, -0.5667, -43.65, -0.5783, -40.24, -0.6131, -41.38, -0.6015, -41.36, -0.7032, -40.24, -0.7149, -41.38, -0.6015, -42.51, -0.5899, -42.49, -0.6916, -41.36, -0.7032, -42.51, -0.5899, -43.65, -0.5783, -43.61, -0.68, -42.49, -0.6916, -43.65, -0.5783, -44.78, -0.5667, -44.74, -0.6684, -43.61, -0.68, 14.91, -0.289, 14.91, -0.3271, 15.09, -0.3271, 15.09, -0.289, -41.29, 0.7267, -42.36, 0.7267, -42.36, -0.4943, -41.29, -0.4943, 41.34, -2.658, 41.53, -2.658, 41.53, -1.437, 41.34, -1.437, -43.43, 0.7267, -44.49, 0.7267, -44.49, -0.4943, -43.43, -0.4943, -1.539, -0.1553, -2.607, -0.1553, -2.607, -1.376, -1.539, -1.376, -0.4703, -0.1553, -1.539, -0.1553, -1.539, -1.376, -0.4706, -1.376, 0.5981, -0.1553, -0.4703, -0.1553, -0.4706, -1.376, 0.5978, -1.376, 1.666, -0.1553, 0.5981, -0.1553, 0.5978, -1.376, 1.666, -1.376, -14.95, -0.1552, -16.01, -0.1552, -16.01, -1.376, -14.95, -1.376, -13.88, -0.1552, -14.95, -0.1552, -14.95, -1.376, -13.88, -1.376, -12.81, -0.1552, -13.88, -0.1552, -13.88, -1.376, -12.81, -1.376, -11.74, -0.1552, -12.81, -0.1552, -12.81, -1.376, -11.74, -1.376, -17.08, -0.1552, -17.44, -0.1552, -17.44, -1.376, -17.08, -1.376, -16.01, -0.1552, -17.08, -0.1552, -17.08, -1.376, -16.01, -1.376, 2.022, -0.1553, 1.666, -0.1553, 1.666, -1.376, 2.022, -1.376, 2.556, -0.1553, 2.022, -0.1553, 2.022, -1.376, 2.556, -1.376, -10.73, -0.1552, -10.91, -0.1552, -10.91, -1.376, -10.73, -1.376, -2.607, -0.1553, -3.676, -0.1553, -3.676, -1.376, -2.607, -1.376, -4.503, -0.1552, -4.684, -0.1552, -4.684, -1.376, -4.503, -1.376, 9.612, -0.1553, 3.563, -0.1553, 3.563, -1.376, 9.613, -1.376, -3.676, -0.1553, -3.766, -0.1553, -3.766, -1.376, -3.676, -1.376, 2.646, -0.1553, 2.556, -0.1553, 2.556, -1.376, 2.646, -1.376, -4.684, -0.1552, -10.73, -0.1552, -10.73, -1.376, -4.684, -1.376, 9.793, -0.1553, 9.612, -0.1553, 9.613, -1.376, 9.794, -1.376, -11.65, -0.1552, -11.74, -0.1552, -11.74, -1.376, -11.65, -1.376, -17.97, -0.1552, -18.06, -0.1552, -18.06, -1.376, -17.97, -1.376, -17.44, -0.1552, -17.97, -0.1552, -17.97, -1.376, -17.44, -1.376, 3.563, -0.1553, 3.382, -0.1553, 3.382, -1.376, 3.563, -1.376, -43.42, 1.948, -44.49, 1.948, -44.49, 0.7267, -43.43, 0.7267, -42.36, 1.948, -43.42, 1.948, -43.43, 0.7267, -42.36, 0.7267, -41.29, 1.948, -42.36, 1.948, -42.36, 0.7267, -41.29, 0.7267, -40.22, 1.948, -41.29, 1.948, -41.29, 0.7267, -40.22, 0.7267, -35.51, 1.948, -36.58, 1.948, -36.58, 0.7265, -35.51, 0.7265, -34.44, 1.948, -35.51, 1.948, -35.51, 0.7265, -34.44, 0.7265, -33.37, 1.948, -34.44, 1.948, -34.44, 0.7265, -33.37, 0.7265, -32.3, 1.948, -33.37, 1.948, -33.37, 0.7265, -32.3, 0.7265, -39.86, 1.948, -40.22, 1.948, -40.22, 0.7267, -39.86, 0.7267, -39.33, 1.948, -39.86, 1.948, -39.86, 0.7267, -39.33, 0.7267, -37.65, 1.948, -38.0, 1.948, -38.0, 0.7265, -37.65, 0.7265, -36.58, 1.948, -37.65, 1.948, -37.65, 0.7265, -36.58, 0.7265, -38.0, 1.948, -38.54, 1.948, -38.54, 0.7265, -38.0, 0.7265, -44.49, 1.948, -45.56, 1.948, -45.56, 0.7267, -44.49, 0.7267, -25.51, 1.773, -31.56, 1.773, -31.56, 0.5517, -25.51, 0.5517, -24.62, -0.9478, -18.57, -0.9472, -18.66, 0.2738, -24.71, 0.2732, -25.33, 0.5517, -25.51, 0.5517, -25.51, -0.6694, -25.33, -0.6694, 41.89, -1.437, 41.89, -2.658, 42.07, -2.658, 42.07, -1.437, 13.65, -0.3271, 13.65, -0.289, 13.46, -0.289, 13.46, -0.3271, 13.83, -0.289, 13.65, -0.289, 13.65, -0.3271, 13.83, -0.3271, 13.83, -0.3271, 14.01, -0.3271, 14.01, -0.289, 13.83, -0.289, 41.16, -2.658, 41.16, -1.437, 40.98, -1.437, 40.98, -2.658, 46.78, -0.2164, 46.6, -0.2164, 46.6, -1.437, 46.78, -1.437, 14.01, -0.289, 14.01, -0.3271, 14.19, -0.3271, 14.19, -0.289, 31.61, -0.5573, 31.79, -0.5573, 31.79, 0.6637, 31.61, 0.6637, 41.34, -2.658, 41.34, -1.437, 41.16, -1.437, 41.16, -2.658, 14.55, -0.3271, 14.55, -0.289, 14.37, -0.289, 14.37, -0.3271, 14.19, -0.3271, 14.37, -0.3271, 14.37, -0.289, 14.19, -0.289, 45.17, -1.437, 45.17, -0.2165, 44.1, -0.2165, 44.1, -1.437, 43.03, -1.437, 43.03, -0.2164, 41.96, -0.2164, 41.96, -1.437, -37.65, -0.4946, -36.58, -0.4946, -36.58, 0.7265, -37.65, 0.7265, 0.5978, -1.376, 0.5976, -2.597, 1.666, -2.597, 1.666, -1.376, 39.91, -2.658, 40.98, -2.658, 40.98, -1.437, 39.91, -1.437, 41.96, -0.2164, 40.89, -0.2164, 40.89, -1.437, 41.96, -1.437, 39.82, -0.2164, 39.82, -1.437, 40.89, -1.437, 40.89, -0.2164, 39.91, -1.437, 38.85, -1.437, 38.85, -2.658, 39.91, -2.658, 38.76, -0.2164, 38.76, -1.437, 39.82, -1.437, 39.82, -0.2164, 43.03, -0.2165, 43.03, -1.437, 44.1, -1.437, 44.1, -0.2165, -40.22, 0.7267, -41.29, 0.7267, -41.29, -0.4943, -40.22, -0.4943, 46.23, -1.437, 46.23, -0.2165, 45.17, -0.2165, 45.17, -1.437])
me_cube.materials.append(mat_material)
me_cube.materials.append(mat_x)
me_cube.materials.append(mat_001)
me_cube.materials.append(mat_002)
me_cube.use_remesh_preserve_volume = False
me_cube.use_remesh_preserve_attributes = False
me_cube.use_mirror_vertex_groups = False
me_cube.update()

# ---- objects
ob_cube = bpy.data.objects.new('Cube', me_cube)
ob_lamp = bpy.data.objects.new('Lamp', light_lamp)
ob_camera = bpy.data.objects.new('Camera', cam_camera)

# ---- transforms, parenting, visibility, modifiers, constraints
ob_cube.location = (0.0, 0.0, 0.04318)
ob_cube.scale = (1.981, 1.0, 0.02554)
ob_cube.lock_rotations_4d = False
ob_cube.empty_display_type = 'ARROWS'
ob_cube.lineart.crease_threshold = 0.0
ob_lamp.location = (4.076, 1.005, 5.904)
ob_lamp.rotation_euler = (0.6503, 0.05522, 1.866)
ob_lamp.lock_rotations_4d = False
ob_lamp.empty_display_type = 'ARROWS'
ob_lamp.color = (0.0, 0.0, 0.0, 0.0)
ob_lamp.lineart.crease_threshold = 0.0
ob_camera.location = (7.481, -6.508, 5.344)
ob_camera.rotation_euler = (1.109, 0.0, 0.8149)
ob_camera.lock_rotations_4d = False
ob_camera.empty_display_type = 'ARROWS'
ob_camera.color = (0.0, 0.0, 0.0, 0.0)
ob_camera.display_type = 'WIRE'
ob_camera.lineart.crease_threshold = 0.0

# ---- collection membership
col_collection_1.objects.link(ob_cube)
col_collection_1.objects.link(ob_lamp)
col_collection_1.objects.link(ob_camera)

# ---- scene / render settings (as saved in the file)
scene.camera = ob_camera
scene.frame_start = 1; scene.frame_end = 250; scene.frame_set(0)
scene.render.engine = 'BLENDER_EEVEE_NEXT'
scene.render.resolution_percentage = 50
scene.render.dither_intensity = 0.0
scene.cycles.use_denoising = False
scene.cycles.samples = 128
scene.cycles.sampling_pattern = 'TABULATED_SOBOL'
scene.cycles.use_adaptive_sampling = False
scene.cycles.use_light_tree = False
scene.cycles.blur_glossy = 0.0
scene.cycles.sample_clamp_indirect = 0.0
scene.view_settings.view_transform = 'Standard'
bpy.context.view_layer.update()
